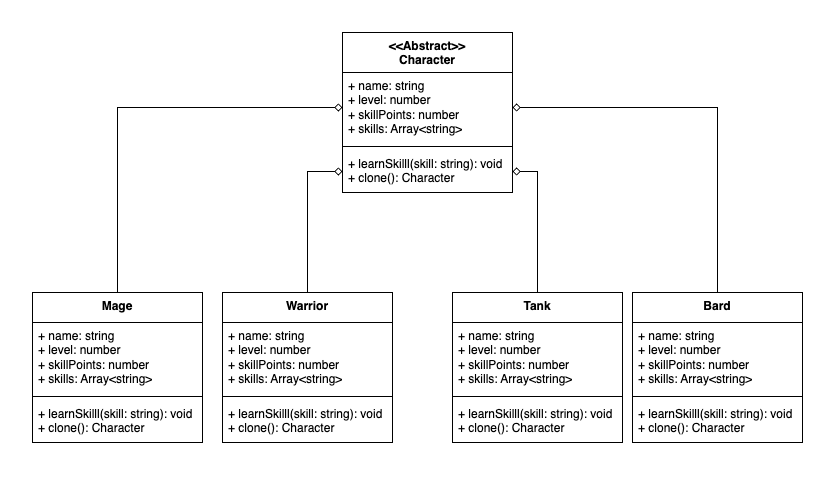

The diagram above was exported from draw.io. Its source (the exported page's mxGraphModel, read from the mxfile embedded in the PNG):
<mxGraphModel dx="1578" dy="875" grid="1" gridSize="10" guides="1" tooltips="1" connect="1" arrows="1" fold="1" page="1" pageScale="1" pageWidth="827" pageHeight="1169" math="0" shadow="0">
  <root>
    <mxCell id="0" />
    <mxCell id="1" parent="0" />
    <mxCell id="2tF-eWz5nh4GcRFipAw8-1" value="&amp;lt;&amp;lt;Abstract&amp;gt;&amp;gt;&lt;br&gt;Character" style="swimlane;fontStyle=1;align=center;verticalAlign=top;childLayout=stackLayout;horizontal=1;startSize=40;horizontalStack=0;resizeParent=1;resizeParentMax=0;resizeLast=0;collapsible=1;marginBottom=0;whiteSpace=wrap;html=1;" vertex="1" parent="1">
      <mxGeometry x="350" y="30" width="170" height="160" as="geometry" />
    </mxCell>
    <mxCell id="2tF-eWz5nh4GcRFipAw8-2" value="+ name: string&lt;br&gt;+ level: number&lt;br&gt;+ skillPoints: number&lt;br&gt;+ skills: Array&amp;lt;string&amp;gt;" style="text;strokeColor=none;fillColor=none;align=left;verticalAlign=top;spacingLeft=4;spacingRight=4;overflow=hidden;rotatable=0;points=[[0,0.5],[1,0.5]];portConstraint=eastwest;whiteSpace=wrap;html=1;" vertex="1" parent="2tF-eWz5nh4GcRFipAw8-1">
      <mxGeometry y="40" width="170" height="70" as="geometry" />
    </mxCell>
    <mxCell id="2tF-eWz5nh4GcRFipAw8-3" value="" style="line;strokeWidth=1;fillColor=none;align=left;verticalAlign=middle;spacingTop=-1;spacingLeft=3;spacingRight=3;rotatable=0;labelPosition=right;points=[];portConstraint=eastwest;strokeColor=inherit;" vertex="1" parent="2tF-eWz5nh4GcRFipAw8-1">
      <mxGeometry y="110" width="170" height="8" as="geometry" />
    </mxCell>
    <mxCell id="2tF-eWz5nh4GcRFipAw8-4" value="+ learnSkilll(skill: string): void&lt;br&gt;+ clone(): Character" style="text;strokeColor=none;fillColor=none;align=left;verticalAlign=top;spacingLeft=4;spacingRight=4;overflow=hidden;rotatable=0;points=[[0,0.5],[1,0.5]];portConstraint=eastwest;whiteSpace=wrap;html=1;" vertex="1" parent="2tF-eWz5nh4GcRFipAw8-1">
      <mxGeometry y="118" width="170" height="42" as="geometry" />
    </mxCell>
    <mxCell id="2tF-eWz5nh4GcRFipAw8-26" style="edgeStyle=orthogonalEdgeStyle;rounded=0;orthogonalLoop=1;jettySize=auto;html=1;entryX=0;entryY=0.5;entryDx=0;entryDy=0;endArrow=diamond;endFill=0;" edge="1" parent="1" source="2tF-eWz5nh4GcRFipAw8-6" target="2tF-eWz5nh4GcRFipAw8-2">
      <mxGeometry relative="1" as="geometry" />
    </mxCell>
    <mxCell id="2tF-eWz5nh4GcRFipAw8-6" value="Mage" style="swimlane;fontStyle=1;align=center;verticalAlign=top;childLayout=stackLayout;horizontal=1;startSize=30;horizontalStack=0;resizeParent=1;resizeParentMax=0;resizeLast=0;collapsible=1;marginBottom=0;whiteSpace=wrap;html=1;" vertex="1" parent="1">
      <mxGeometry x="40" y="290" width="170" height="150" as="geometry" />
    </mxCell>
    <mxCell id="2tF-eWz5nh4GcRFipAw8-7" value="+ name: string&lt;br&gt;+ level: number&lt;br&gt;+ skillPoints: number&lt;br&gt;+ skills: Array&amp;lt;string&amp;gt;" style="text;strokeColor=none;fillColor=none;align=left;verticalAlign=top;spacingLeft=4;spacingRight=4;overflow=hidden;rotatable=0;points=[[0,0.5],[1,0.5]];portConstraint=eastwest;whiteSpace=wrap;html=1;" vertex="1" parent="2tF-eWz5nh4GcRFipAw8-6">
      <mxGeometry y="30" width="170" height="70" as="geometry" />
    </mxCell>
    <mxCell id="2tF-eWz5nh4GcRFipAw8-8" value="" style="line;strokeWidth=1;fillColor=none;align=left;verticalAlign=middle;spacingTop=-1;spacingLeft=3;spacingRight=3;rotatable=0;labelPosition=right;points=[];portConstraint=eastwest;strokeColor=inherit;" vertex="1" parent="2tF-eWz5nh4GcRFipAw8-6">
      <mxGeometry y="100" width="170" height="8" as="geometry" />
    </mxCell>
    <mxCell id="2tF-eWz5nh4GcRFipAw8-9" value="+ learnSkilll(skill: string): void&lt;br&gt;+ clone(): Character" style="text;strokeColor=none;fillColor=none;align=left;verticalAlign=top;spacingLeft=4;spacingRight=4;overflow=hidden;rotatable=0;points=[[0,0.5],[1,0.5]];portConstraint=eastwest;whiteSpace=wrap;html=1;" vertex="1" parent="2tF-eWz5nh4GcRFipAw8-6">
      <mxGeometry y="108" width="170" height="42" as="geometry" />
    </mxCell>
    <mxCell id="2tF-eWz5nh4GcRFipAw8-27" style="edgeStyle=orthogonalEdgeStyle;rounded=0;orthogonalLoop=1;jettySize=auto;html=1;endArrow=diamond;endFill=0;" edge="1" parent="1" source="2tF-eWz5nh4GcRFipAw8-10" target="2tF-eWz5nh4GcRFipAw8-4">
      <mxGeometry relative="1" as="geometry" />
    </mxCell>
    <mxCell id="2tF-eWz5nh4GcRFipAw8-10" value="Warrior" style="swimlane;fontStyle=1;align=center;verticalAlign=top;childLayout=stackLayout;horizontal=1;startSize=30;horizontalStack=0;resizeParent=1;resizeParentMax=0;resizeLast=0;collapsible=1;marginBottom=0;whiteSpace=wrap;html=1;" vertex="1" parent="1">
      <mxGeometry x="230" y="290" width="170" height="150" as="geometry" />
    </mxCell>
    <mxCell id="2tF-eWz5nh4GcRFipAw8-11" value="+ name: string&lt;br&gt;+ level: number&lt;br&gt;+ skillPoints: number&lt;br&gt;+ skills: Array&amp;lt;string&amp;gt;" style="text;strokeColor=none;fillColor=none;align=left;verticalAlign=top;spacingLeft=4;spacingRight=4;overflow=hidden;rotatable=0;points=[[0,0.5],[1,0.5]];portConstraint=eastwest;whiteSpace=wrap;html=1;" vertex="1" parent="2tF-eWz5nh4GcRFipAw8-10">
      <mxGeometry y="30" width="170" height="70" as="geometry" />
    </mxCell>
    <mxCell id="2tF-eWz5nh4GcRFipAw8-12" value="" style="line;strokeWidth=1;fillColor=none;align=left;verticalAlign=middle;spacingTop=-1;spacingLeft=3;spacingRight=3;rotatable=0;labelPosition=right;points=[];portConstraint=eastwest;strokeColor=inherit;" vertex="1" parent="2tF-eWz5nh4GcRFipAw8-10">
      <mxGeometry y="100" width="170" height="8" as="geometry" />
    </mxCell>
    <mxCell id="2tF-eWz5nh4GcRFipAw8-13" value="+ learnSkilll(skill: string): void&lt;br&gt;+ clone(): Character" style="text;strokeColor=none;fillColor=none;align=left;verticalAlign=top;spacingLeft=4;spacingRight=4;overflow=hidden;rotatable=0;points=[[0,0.5],[1,0.5]];portConstraint=eastwest;whiteSpace=wrap;html=1;" vertex="1" parent="2tF-eWz5nh4GcRFipAw8-10">
      <mxGeometry y="108" width="170" height="42" as="geometry" />
    </mxCell>
    <mxCell id="2tF-eWz5nh4GcRFipAw8-28" style="edgeStyle=orthogonalEdgeStyle;rounded=0;orthogonalLoop=1;jettySize=auto;html=1;entryX=1;entryY=0.5;entryDx=0;entryDy=0;endArrow=diamond;endFill=0;" edge="1" parent="1" source="2tF-eWz5nh4GcRFipAw8-14" target="2tF-eWz5nh4GcRFipAw8-4">
      <mxGeometry relative="1" as="geometry" />
    </mxCell>
    <mxCell id="2tF-eWz5nh4GcRFipAw8-14" value="Tank" style="swimlane;fontStyle=1;align=center;verticalAlign=top;childLayout=stackLayout;horizontal=1;startSize=30;horizontalStack=0;resizeParent=1;resizeParentMax=0;resizeLast=0;collapsible=1;marginBottom=0;whiteSpace=wrap;html=1;" vertex="1" parent="1">
      <mxGeometry x="460" y="290" width="170" height="150" as="geometry" />
    </mxCell>
    <mxCell id="2tF-eWz5nh4GcRFipAw8-15" value="+ name: string&lt;br&gt;+ level: number&lt;br&gt;+ skillPoints: number&lt;br&gt;+ skills: Array&amp;lt;string&amp;gt;" style="text;strokeColor=none;fillColor=none;align=left;verticalAlign=top;spacingLeft=4;spacingRight=4;overflow=hidden;rotatable=0;points=[[0,0.5],[1,0.5]];portConstraint=eastwest;whiteSpace=wrap;html=1;" vertex="1" parent="2tF-eWz5nh4GcRFipAw8-14">
      <mxGeometry y="30" width="170" height="70" as="geometry" />
    </mxCell>
    <mxCell id="2tF-eWz5nh4GcRFipAw8-16" value="" style="line;strokeWidth=1;fillColor=none;align=left;verticalAlign=middle;spacingTop=-1;spacingLeft=3;spacingRight=3;rotatable=0;labelPosition=right;points=[];portConstraint=eastwest;strokeColor=inherit;" vertex="1" parent="2tF-eWz5nh4GcRFipAw8-14">
      <mxGeometry y="100" width="170" height="8" as="geometry" />
    </mxCell>
    <mxCell id="2tF-eWz5nh4GcRFipAw8-17" value="+ learnSkilll(skill: string): void&lt;br&gt;+ clone(): Character" style="text;strokeColor=none;fillColor=none;align=left;verticalAlign=top;spacingLeft=4;spacingRight=4;overflow=hidden;rotatable=0;points=[[0,0.5],[1,0.5]];portConstraint=eastwest;whiteSpace=wrap;html=1;" vertex="1" parent="2tF-eWz5nh4GcRFipAw8-14">
      <mxGeometry y="108" width="170" height="42" as="geometry" />
    </mxCell>
    <mxCell id="2tF-eWz5nh4GcRFipAw8-29" style="edgeStyle=orthogonalEdgeStyle;rounded=0;orthogonalLoop=1;jettySize=auto;html=1;entryX=1;entryY=0.5;entryDx=0;entryDy=0;endArrow=diamond;endFill=0;" edge="1" parent="1" source="2tF-eWz5nh4GcRFipAw8-18" target="2tF-eWz5nh4GcRFipAw8-2">
      <mxGeometry relative="1" as="geometry" />
    </mxCell>
    <mxCell id="2tF-eWz5nh4GcRFipAw8-18" value="Bard" style="swimlane;fontStyle=1;align=center;verticalAlign=top;childLayout=stackLayout;horizontal=1;startSize=30;horizontalStack=0;resizeParent=1;resizeParentMax=0;resizeLast=0;collapsible=1;marginBottom=0;whiteSpace=wrap;html=1;" vertex="1" parent="1">
      <mxGeometry x="640" y="290" width="170" height="150" as="geometry" />
    </mxCell>
    <mxCell id="2tF-eWz5nh4GcRFipAw8-19" value="+ name: string&lt;br&gt;+ level: number&lt;br&gt;+ skillPoints: number&lt;br&gt;+ skills: Array&amp;lt;string&amp;gt;" style="text;strokeColor=none;fillColor=none;align=left;verticalAlign=top;spacingLeft=4;spacingRight=4;overflow=hidden;rotatable=0;points=[[0,0.5],[1,0.5]];portConstraint=eastwest;whiteSpace=wrap;html=1;" vertex="1" parent="2tF-eWz5nh4GcRFipAw8-18">
      <mxGeometry y="30" width="170" height="70" as="geometry" />
    </mxCell>
    <mxCell id="2tF-eWz5nh4GcRFipAw8-20" value="" style="line;strokeWidth=1;fillColor=none;align=left;verticalAlign=middle;spacingTop=-1;spacingLeft=3;spacingRight=3;rotatable=0;labelPosition=right;points=[];portConstraint=eastwest;strokeColor=inherit;" vertex="1" parent="2tF-eWz5nh4GcRFipAw8-18">
      <mxGeometry y="100" width="170" height="8" as="geometry" />
    </mxCell>
    <mxCell id="2tF-eWz5nh4GcRFipAw8-21" value="+ learnSkilll(skill: string): void&lt;br&gt;+ clone(): Character" style="text;strokeColor=none;fillColor=none;align=left;verticalAlign=top;spacingLeft=4;spacingRight=4;overflow=hidden;rotatable=0;points=[[0,0.5],[1,0.5]];portConstraint=eastwest;whiteSpace=wrap;html=1;" vertex="1" parent="2tF-eWz5nh4GcRFipAw8-18">
      <mxGeometry y="108" width="170" height="42" as="geometry" />
    </mxCell>
  </root>
</mxGraphModel>